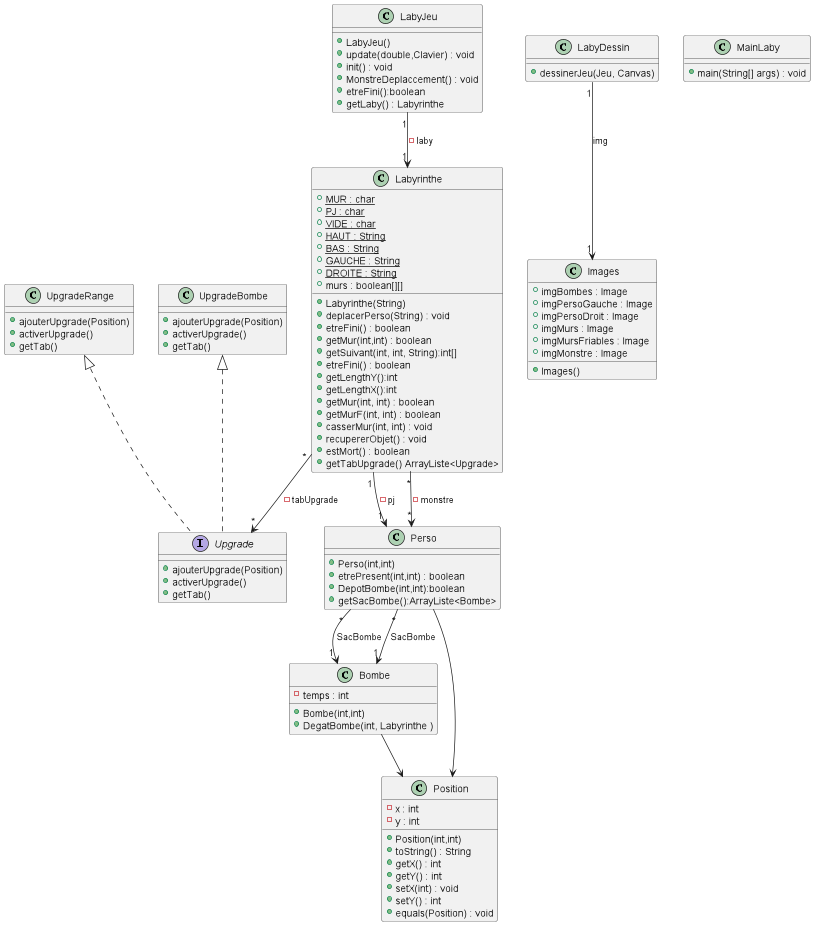

The diagram above was rendered by PlantUML. Its source (embedded in the PNG):
@startuml
'https://plantuml.com/class-diagram

class Perso{
+ Perso(int,int)
+ etrePresent(int,int) : boolean
+ DepotBombe(int,int):boolean
+ getSacBombe():ArrayListe<Bombe>
}

class Labyrinthe{
+ {static} MUR : char
+ {static} PJ : char
+ {static} VIDE : char
+ {static} HAUT : String
+ {static} BAS : String
+ {static} GAUCHE : String
+ {static} DROITE : String
+ murs : boolean[][]
+ Labyrinthe(String)
+ deplacerPerso(String) : void
+ etreFini() : boolean
+ getMur(int,int) : boolean
+ getSuivant(int, int, String):int[]
+ etreFini() : boolean
+ getLengthY():int
+ getLengthX():int
+ getMur(int, int) : boolean
+ getMurF(int, int) : boolean
+ casserMur(int, int) : void
+ recupererObjet() : void
+ estMort() : boolean
+ getTabUpgrade() ArrayListe<Upgrade>
}


class LabyJeu{
+LabyJeu()
+update(double,Clavier) : void
+init() : void
+MonstreDeplaccement() : void
+etreFini():boolean
+getLaby() : Labyrinthe
}

class LabyDessin{
+ dessinerJeu(Jeu, Canvas)
}
class MainLaby{
+ main(String[] args) : void
}

interface Upgrade{
+ ajouterUpgrade(Position)
+ activerUpgrade()
+ getTab()
}

class UpgradeRange{
+ ajouterUpgrade(Position)
+ activerUpgrade()
+ getTab()
}

class UpgradeBombe{
+ ajouterUpgrade(Position)
+ activerUpgrade()
+ getTab()
}

class Bombe{
- temps : int
+ Bombe(int,int)
+ DegatBombe(int, Labyrinthe )
}

class Position {
- x : int
- y : int
+ Position(int,int)
+ toString() : String
+ getX() : int
+ getY() : int
+ setX(int) : void
+ setY() : int
+ equals(Position) : void
}

class Images{
+ imgBombes : Image
+ imgPersoGauche : Image
+ imgPersoDroit : Image
+ imgMurs : Image
+ imgMursFriables : Image
+ imgMonstre : Image
+ Images()
}


LabyJeu   "1" --> "1"  Labyrinthe: -laby
Labyrinthe "1" --> "1"  Perso: -pj
Perso "*" --> "1" Bombe : SacBombe
Perso "*" --> "1" Bombe : SacBombe
LabyDessin "1" --> "1" Images : img
Labyrinthe "*" --> "*"  Perso: -monstre
Labyrinthe "*" --> "*"  Upgrade: -tabUpgrade
UpgradeRange <|.. Upgrade
UpgradeBombe <|.. Upgrade


Perso --> Position
Bombe --> Position

@enduml